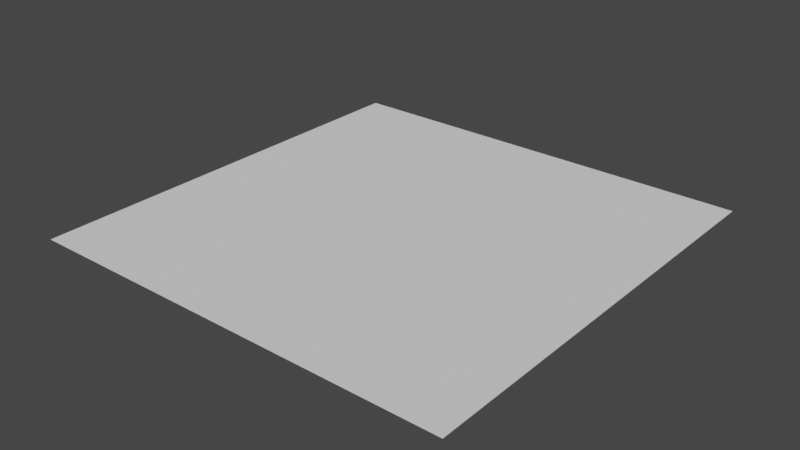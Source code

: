# Source: iron_floor.blend  (saved by Blender 2.91.10; exported with 4.5.12 LTS)
import bpy
from mathutils import Matrix  # noqa: F401  (used for matrix-valued properties, if any)

bpy.ops.wm.read_factory_settings(use_empty=True)
scene = bpy.context.scene
scene.name = 'Scene'

# ---- world
world_world = bpy.data.worlds.new('World'); scene.world = world_world
world_world.use_nodes = True; world_world.node_tree.nodes.clear()
_N = world_world.node_tree.nodes; _L = world_world.node_tree.links
n0 = _N.new('ShaderNodeOutputWorld'); n0.name = 'World Output'; n0.location = (300, 300)
n1 = _N.new('ShaderNodeBackground'); n1.name = 'Background'; n1.location = (10, 300)
n1.inputs[0].default_value = (0.05088, 0.05088, 0.05088, 1.0)
_L.new(n1.outputs[0], n0.inputs[0])
n0.is_active_output = True
world_world.color = (0.05088, 0.05088, 0.05088)
world_world.use_sun_shadow = False
world_world.sun_shadow_jitter_overblur = 0.0

# ---- meshes
me_plane = bpy.data.meshes.new('Plane')
me_plane.from_pydata([(-1.0, -1.0, 0.0), (1.0, -1.0, 0.0), (-1.0, 1.0, 0.0), (1.0, 1.0, 0.0)], [], [(0, 1, 3, 2)])
_uv = me_plane.uv_layers.new(name='UVMap')
_uv.uv.foreach_set('vector', [0.0, 0.0, 1.0, 0.0, 1.0, 1.0, 0.0, 1.0])
me_plane.use_remesh_fix_poles = True
me_plane.use_remesh_preserve_attributes = False
me_plane.use_mirror_vertex_groups = False
me_plane.update()

# ---- objects
ob_iron_floor = bpy.data.objects.new('iron_floor', me_plane)

# ---- transforms, parenting, visibility, modifiers, constraints
ob_iron_floor.location = (0.0, 0.0, 0.0)
ob_iron_floor.lineart.crease_threshold = 0.0

# ---- collection membership
scene.collection.objects.link(ob_iron_floor)

# ---- scene / render settings (as saved in the file)
scene.frame_start = 1; scene.frame_end = 250; scene.frame_set(1)
scene.render.engine = 'BLENDER_EEVEE_NEXT'
scene.cycles.use_denoising = False
scene.cycles.samples = 128
scene.cycles.sampling_pattern = 'TABULATED_SOBOL'
scene.cycles.use_adaptive_sampling = False
scene.cycles.use_light_tree = False
scene.view_settings.view_transform = 'Filmic'
bpy.context.view_layer.update()

# ---- added for rendering (the .blend has no active camera and no usable light): camera, sun
cam_auto = bpy.data.cameras.new('AutoCamera')
cam_auto.lens = 50.0
cam_auto.sensor_width = 36.0
cam_auto.clip_end = 1000.0
ob_auto_camera = bpy.data.objects.new('AutoCamera', cam_auto)
scene.collection.objects.link(ob_auto_camera)
ob_auto_camera.location = (2.61693, -3.14032, 2.09354)
ob_auto_camera.rotation_euler = (1.09748, -7.21219e-08, 0.694738)
scene.camera = ob_auto_camera
light_auto_sun = bpy.data.lights.new('AutoSun', 'SUN')
light_auto_sun.energy = 3.0
light_auto_sun.angle = 0.0523599
ob_auto_sun = bpy.data.objects.new('AutoSun', light_auto_sun)
scene.collection.objects.link(ob_auto_sun)
ob_auto_sun.rotation_euler = (0.872665, 0.174533, 0.523599)
bpy.context.view_layer.update()
